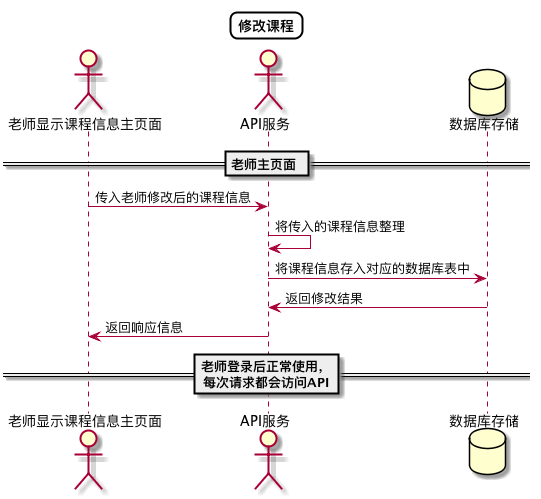

The diagram above was rendered by PlantUML. Its source (embedded in the PNG):
@startuml
skinparam titleBorderRoundCorner 15
skinparam titleBorderThickness 2
skinparam titleBorderColor #Black
skinparam titleFontSize 24
Title 修改课程


actor 老师显示课程信息主页面
actor API服务
database 数据库存储

== 老师主页面 ==
老师显示课程信息主页面->API服务:传入老师修改后的课程信息
API服务->API服务:将传入的课程信息整理
API服务->数据库存储:将课程信息存入对应的数据库表中
数据库存储->API服务:返回修改结果
API服务->老师显示课程信息主页面:返回响应信息
== 老师登录后正常使用，\n每次请求都会访问API==

@enduml